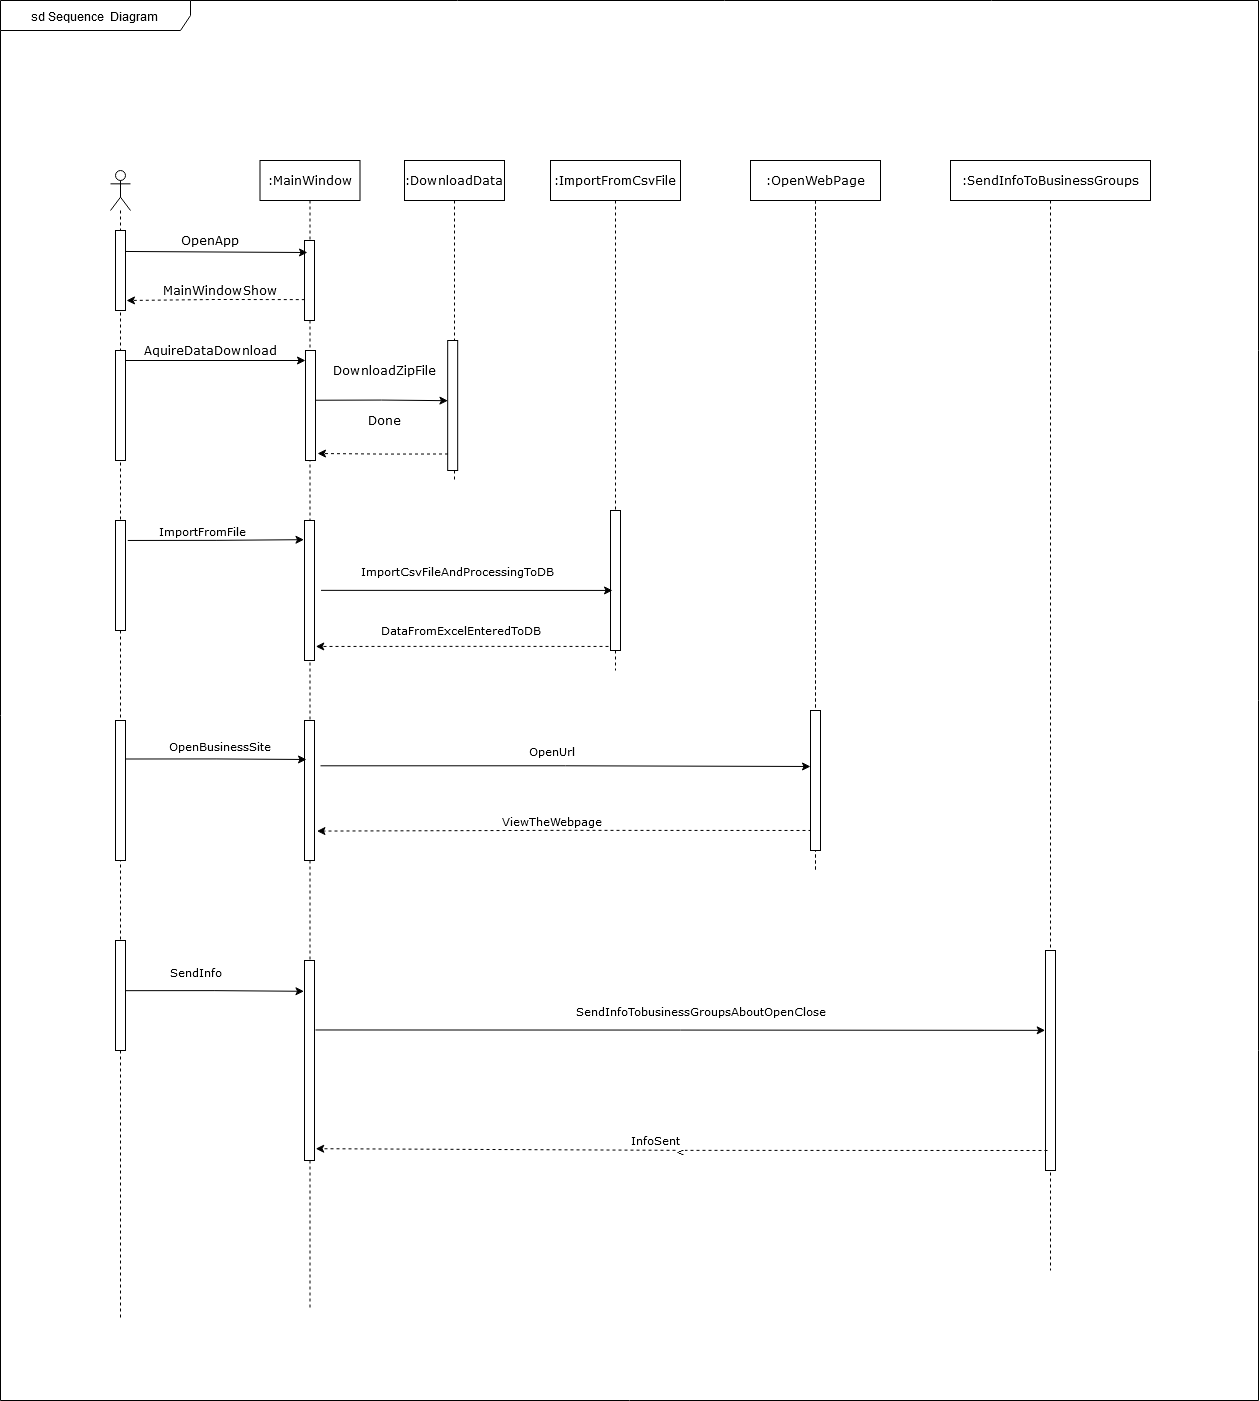

The diagram above was exported from draw.io. Its source (the exported page's mxGraphModel, read from the mxfile embedded in the PNG):
<mxGraphModel dx="4063" dy="3429" grid="1" gridSize="10" guides="1" tooltips="1" connect="1" arrows="1" fold="1" page="1" pageScale="1" pageWidth="827" pageHeight="1169" math="0" shadow="0">
  <root>
    <mxCell id="0" />
    <mxCell id="1" parent="0" />
    <mxCell id="2" value="sd Sequence&amp;nbsp; Diagram" style="shape=umlFrame;whiteSpace=wrap;html=1;width=190;height=30;" vertex="1" parent="1">
      <mxGeometry x="130" y="-70" width="1258" height="1400" as="geometry" />
    </mxCell>
    <mxCell id="3" value="" style="shape=umlLifeline;participant=umlActor;perimeter=lifelinePerimeter;whiteSpace=wrap;html=1;container=1;collapsible=0;recursiveResize=0;verticalAlign=top;spacingTop=36;outlineConnect=0;" vertex="1" parent="1">
      <mxGeometry x="240" y="100" width="20" height="1150" as="geometry" />
    </mxCell>
    <mxCell id="4" value="" style="html=1;points=[];perimeter=orthogonalPerimeter;fontFamily=Verdana;" vertex="1" parent="3">
      <mxGeometry x="5" y="60" width="10" height="80" as="geometry" />
    </mxCell>
    <mxCell id="5" value="" style="html=1;points=[];perimeter=orthogonalPerimeter;fontFamily=Verdana;" vertex="1" parent="3">
      <mxGeometry x="5" y="180" width="10" height="110" as="geometry" />
    </mxCell>
    <mxCell id="6" value="" style="html=1;points=[];perimeter=orthogonalPerimeter;fontFamily=Verdana;" vertex="1" parent="3">
      <mxGeometry x="5" y="550" width="10" height="140" as="geometry" />
    </mxCell>
    <mxCell id="7" value="" style="html=1;points=[];perimeter=orthogonalPerimeter;fontFamily=Verdana;" vertex="1" parent="3">
      <mxGeometry x="5" y="770" width="10" height="110" as="geometry" />
    </mxCell>
    <mxCell id="8" value="&lt;font face=&quot;Verdana&quot;&gt;:MainWindow&lt;/font&gt;" style="shape=umlLifeline;perimeter=lifelinePerimeter;whiteSpace=wrap;html=1;container=1;collapsible=0;recursiveResize=0;outlineConnect=0;" vertex="1" parent="1">
      <mxGeometry x="389.5" y="90" width="100" height="1150" as="geometry" />
    </mxCell>
    <mxCell id="9" value="" style="html=1;points=[];perimeter=orthogonalPerimeter;fontFamily=Verdana;" vertex="1" parent="8">
      <mxGeometry x="44.5" y="80" width="10" height="80" as="geometry" />
    </mxCell>
    <mxCell id="10" value="" style="html=1;points=[];perimeter=orthogonalPerimeter;fontFamily=Verdana;" vertex="1" parent="8">
      <mxGeometry x="45.5" y="190" width="10" height="110" as="geometry" />
    </mxCell>
    <mxCell id="11" value="" style="html=1;points=[];perimeter=orthogonalPerimeter;fontFamily=Verdana;" vertex="1" parent="8">
      <mxGeometry x="44.5" y="360" width="10" height="140" as="geometry" />
    </mxCell>
    <mxCell id="12" value="" style="html=1;points=[];perimeter=orthogonalPerimeter;fontFamily=Verdana;" vertex="1" parent="8">
      <mxGeometry x="44.5" y="560" width="10" height="140" as="geometry" />
    </mxCell>
    <mxCell id="13" value="" style="html=1;points=[];perimeter=orthogonalPerimeter;fontFamily=Verdana;" vertex="1" parent="8">
      <mxGeometry x="44.5" y="800" width="10" height="200" as="geometry" />
    </mxCell>
    <mxCell id="14" value="&lt;font face=&quot;Verdana&quot;&gt;:ImportFromCsvFile&lt;/font&gt;" style="shape=umlLifeline;perimeter=lifelinePerimeter;whiteSpace=wrap;html=1;container=1;collapsible=0;recursiveResize=0;outlineConnect=0;" vertex="1" parent="1">
      <mxGeometry x="680" y="90" width="130" height="510" as="geometry" />
    </mxCell>
    <mxCell id="15" value="" style="html=1;points=[];perimeter=orthogonalPerimeter;" vertex="1" parent="14">
      <mxGeometry x="60" y="350" width="10" height="140" as="geometry" />
    </mxCell>
    <mxCell id="16" value="&lt;font face=&quot;Verdana&quot;&gt;:DownloadData&lt;/font&gt;" style="shape=umlLifeline;perimeter=lifelinePerimeter;whiteSpace=wrap;html=1;container=1;collapsible=0;recursiveResize=0;outlineConnect=0;" vertex="1" parent="1">
      <mxGeometry x="534" y="90" width="100" height="320" as="geometry" />
    </mxCell>
    <mxCell id="17" value="" style="html=1;points=[];perimeter=orthogonalPerimeter;" vertex="1" parent="16">
      <mxGeometry x="43.18" y="180" width="10" height="130" as="geometry" />
    </mxCell>
    <mxCell id="18" value="" style="endArrow=classic;html=1;exitX=1;exitY=0.414;exitDx=0;exitDy=0;exitPerimeter=0;entryX=0.2;entryY=0.429;entryDx=0;entryDy=0;entryPerimeter=0;" edge="1" parent="1">
      <mxGeometry width="50" height="50" relative="1" as="geometry">
        <mxPoint x="255" y="180.98000000000002" as="sourcePoint" />
        <mxPoint x="437" y="182.02999999999975" as="targetPoint" />
      </mxGeometry>
    </mxCell>
    <mxCell id="19" value="&lt;font face=&quot;Verdana&quot;&gt;OpenApp&lt;/font&gt;" style="text;html=1;strokeColor=none;fillColor=none;align=center;verticalAlign=middle;whiteSpace=wrap;rounded=0;" vertex="1" parent="1">
      <mxGeometry x="320" y="160" width="40" height="20" as="geometry" />
    </mxCell>
    <mxCell id="20" style="edgeStyle=orthogonalEdgeStyle;rounded=0;orthogonalLoop=1;jettySize=auto;html=1;exitX=0.033;exitY=0.873;exitDx=0;exitDy=0;exitPerimeter=0;dashed=1;" edge="1" source="17" parent="1">
      <mxGeometry relative="1" as="geometry">
        <mxPoint x="447" y="382.99999999999955" as="targetPoint" />
      </mxGeometry>
    </mxCell>
    <mxCell id="21" value="&lt;font face=&quot;Verdana&quot;&gt;Done&lt;/font&gt;" style="text;html=1;strokeColor=none;fillColor=none;align=center;verticalAlign=middle;whiteSpace=wrap;rounded=0;" vertex="1" parent="1">
      <mxGeometry x="494" y="340" width="40" height="20" as="geometry" />
    </mxCell>
    <mxCell id="22" value="" style="group" vertex="1" connectable="0" parent="1">
      <mxGeometry x="320" y="240" width="40" height="20" as="geometry" />
    </mxCell>
    <mxCell id="23" style="edgeStyle=orthogonalEdgeStyle;rounded=0;orthogonalLoop=1;jettySize=auto;html=1;" edge="1" parent="22">
      <mxGeometry relative="1" as="geometry">
        <mxPoint x="-65" y="50" as="sourcePoint" />
        <mxPoint x="115" y="50" as="targetPoint" />
      </mxGeometry>
    </mxCell>
    <mxCell id="24" value="&lt;font face=&quot;Verdana&quot;&gt;AquireDataDownload&lt;/font&gt;" style="text;html=1;strokeColor=none;fillColor=none;align=center;verticalAlign=middle;whiteSpace=wrap;rounded=0;" vertex="1" parent="1">
      <mxGeometry x="315" y="270" width="50" height="20" as="geometry" />
    </mxCell>
    <mxCell id="25" value="" style="group" vertex="1" connectable="0" parent="1">
      <mxGeometry x="330" y="210" width="105" height="20" as="geometry" />
    </mxCell>
    <mxCell id="26" style="edgeStyle=orthogonalEdgeStyle;rounded=0;orthogonalLoop=1;jettySize=auto;html=1;exitX=0.03;exitY=0.739;exitDx=0;exitDy=0;exitPerimeter=0;dashed=1;" edge="1" parent="25" source="9">
      <mxGeometry relative="1" as="geometry">
        <mxPoint x="105" y="126.25999999999976" as="sourcePoint" />
        <mxPoint x="-74" y="20" as="targetPoint" />
        <Array as="points" />
      </mxGeometry>
    </mxCell>
    <mxCell id="27" value="&lt;font face=&quot;Verdana&quot;&gt;MainWindowShow&lt;/font&gt;" style="text;html=1;strokeColor=none;fillColor=none;align=center;verticalAlign=middle;whiteSpace=wrap;rounded=0;" vertex="1" parent="25">
      <mxGeometry width="40" height="20" as="geometry" />
    </mxCell>
    <mxCell id="28" value="" style="group" vertex="1" connectable="0" parent="1">
      <mxGeometry x="490" y="260" width="120" height="20" as="geometry" />
    </mxCell>
    <mxCell id="29" value="&lt;font face=&quot;Verdana&quot;&gt;DownloadZipFile&lt;/font&gt;" style="text;html=1;strokeColor=none;fillColor=none;align=center;verticalAlign=middle;whiteSpace=wrap;rounded=0;" vertex="1" parent="1">
      <mxGeometry x="456" y="290" width="116" height="20" as="geometry" />
    </mxCell>
    <mxCell id="30" style="edgeStyle=orthogonalEdgeStyle;rounded=0;orthogonalLoop=1;jettySize=auto;html=1;entryX=0.024;entryY=0.463;entryDx=0;entryDy=0;entryPerimeter=0;exitX=1.082;exitY=0.137;exitDx=0;exitDy=0;exitPerimeter=0;" edge="1" target="17" parent="1">
      <mxGeometry relative="1" as="geometry">
        <mxPoint x="445" y="329.74000000000024" as="sourcePoint" />
        <mxPoint x="579.1299999999999" y="330.20000000000005" as="targetPoint" />
      </mxGeometry>
    </mxCell>
    <mxCell id="31" style="edgeStyle=orthogonalEdgeStyle;rounded=0;orthogonalLoop=1;jettySize=auto;html=1;entryX=-0.052;entryY=0.137;entryDx=0;entryDy=0;entryPerimeter=0;exitX=1.229;exitY=0.297;exitDx=0;exitDy=0;exitPerimeter=0;" edge="1" target="11" parent="1">
      <mxGeometry relative="1" as="geometry">
        <mxPoint x="257.28999999999996" y="469.9699999999998" as="sourcePoint" />
        <mxPoint x="435.8600000000001" y="469.8800000000001" as="targetPoint" />
        <Array as="points" />
      </mxGeometry>
    </mxCell>
    <mxCell id="32" value="&lt;font&gt;ImportFromFile&lt;/font&gt;" style="edgeLabel;html=1;align=center;verticalAlign=middle;resizable=0;points=[];fontFamily=Verdana;" vertex="1" connectable="0" parent="31">
      <mxGeometry x="-0.1593" y="3" relative="1" as="geometry">
        <mxPoint x="-1" y="-7.09" as="offset" />
      </mxGeometry>
    </mxCell>
    <mxCell id="33" style="edgeStyle=orthogonalEdgeStyle;rounded=0;orthogonalLoop=1;jettySize=auto;html=1;entryX=0.2;entryY=0.571;entryDx=0;entryDy=0;entryPerimeter=0;exitX=1.553;exitY=0.343;exitDx=0;exitDy=0;exitPerimeter=0;" edge="1" target="15" parent="1">
      <mxGeometry relative="1" as="geometry">
        <mxPoint x="450.53000000000065" y="519.8600000000001" as="sourcePoint" />
      </mxGeometry>
    </mxCell>
    <mxCell id="34" value="&lt;font face=&quot;Verdana&quot;&gt;ImportCsvFileAndProcessingToDB&lt;/font&gt;" style="edgeLabel;html=1;align=center;verticalAlign=middle;resizable=0;points=[];" vertex="1" connectable="0" parent="33">
      <mxGeometry x="-0.1556" y="1" relative="1" as="geometry">
        <mxPoint x="11.86" y="-19.82" as="offset" />
      </mxGeometry>
    </mxCell>
    <mxCell id="35" style="edgeStyle=orthogonalEdgeStyle;rounded=0;orthogonalLoop=1;jettySize=auto;html=1;entryX=1.029;entryY=0.398;entryDx=0;entryDy=0;entryPerimeter=0;exitX=-0.2;exitY=0.971;exitDx=0;exitDy=0;exitPerimeter=0;dashed=1;" edge="1" source="15" parent="1">
      <mxGeometry relative="1" as="geometry">
        <mxPoint x="445.28999999999996" y="575.96" as="targetPoint" />
      </mxGeometry>
    </mxCell>
    <mxCell id="36" value="&lt;font face=&quot;Verdana&quot;&gt;DataFromExcelEnteredToDB&lt;/font&gt;" style="edgeLabel;html=1;align=center;verticalAlign=middle;resizable=0;points=[];" vertex="1" connectable="0" parent="35">
      <mxGeometry x="-0.1148" relative="1" as="geometry">
        <mxPoint x="-20.66" y="-16.9" as="offset" />
      </mxGeometry>
    </mxCell>
    <mxCell id="37" value="&lt;font face=&quot;Verdana&quot;&gt;:OpenWebPage&lt;/font&gt;" style="shape=umlLifeline;perimeter=lifelinePerimeter;whiteSpace=wrap;html=1;container=1;collapsible=0;recursiveResize=0;outlineConnect=0;" vertex="1" parent="1">
      <mxGeometry x="880" y="90" width="130" height="710" as="geometry" />
    </mxCell>
    <mxCell id="38" value="" style="html=1;points=[];perimeter=orthogonalPerimeter;" vertex="1" parent="37">
      <mxGeometry x="60" y="550" width="10" height="140" as="geometry" />
    </mxCell>
    <mxCell id="39" style="edgeStyle=orthogonalEdgeStyle;rounded=0;orthogonalLoop=1;jettySize=auto;html=1;fontFamily=Verdana;exitX=1;exitY=0.275;exitDx=0;exitDy=0;exitPerimeter=0;" edge="1" source="6" parent="1">
      <mxGeometry relative="1" as="geometry">
        <mxPoint x="255" y="675" as="sourcePoint" />
        <mxPoint x="436" y="689" as="targetPoint" />
      </mxGeometry>
    </mxCell>
    <mxCell id="40" value="OpenBusinessSite" style="edgeLabel;html=1;align=center;verticalAlign=middle;resizable=0;points=[];fontFamily=Verdana;" vertex="1" connectable="0" parent="39">
      <mxGeometry x="0.1104" y="1" relative="1" as="geometry">
        <mxPoint x="-6.78" y="-13.91" as="offset" />
      </mxGeometry>
    </mxCell>
    <mxCell id="41" style="edgeStyle=orthogonalEdgeStyle;rounded=0;orthogonalLoop=1;jettySize=auto;html=1;entryX=0;entryY=0.4;entryDx=0;entryDy=0;entryPerimeter=0;fontFamily=Verdana;exitX=1.5;exitY=0.515;exitDx=0;exitDy=0;exitPerimeter=0;" edge="1" target="38" parent="1">
      <mxGeometry relative="1" as="geometry">
        <mxPoint x="450" y="695.2999999999993" as="sourcePoint" />
      </mxGeometry>
    </mxCell>
    <mxCell id="42" value="OpenUrl" style="edgeLabel;html=1;align=center;verticalAlign=middle;resizable=0;points=[];fontFamily=Verdana;" vertex="1" connectable="0" parent="41">
      <mxGeometry x="-0.2745" y="3" relative="1" as="geometry">
        <mxPoint x="52" y="-12.3" as="offset" />
      </mxGeometry>
    </mxCell>
    <mxCell id="43" style="edgeStyle=orthogonalEdgeStyle;rounded=0;orthogonalLoop=1;jettySize=auto;html=1;entryX=1.143;entryY=0.579;entryDx=0;entryDy=0;entryPerimeter=0;fontFamily=Verdana;exitX=0.1;exitY=0.857;exitDx=0;exitDy=0;exitPerimeter=0;dashed=1;" edge="1" source="38" parent="1">
      <mxGeometry relative="1" as="geometry">
        <mxPoint x="446.4300000000003" y="760.5799999999999" as="targetPoint" />
      </mxGeometry>
    </mxCell>
    <mxCell id="44" value="ViewTheWebpage" style="edgeLabel;html=1;align=center;verticalAlign=middle;resizable=0;points=[];fontFamily=Verdana;" vertex="1" connectable="0" parent="43">
      <mxGeometry x="-0.0894" y="-1" relative="1" as="geometry">
        <mxPoint x="-35.29" y="-9" as="offset" />
      </mxGeometry>
    </mxCell>
    <mxCell id="45" value="&lt;font face=&quot;Verdana&quot;&gt;:OpenWebPage&lt;/font&gt;" style="shape=umlLifeline;perimeter=lifelinePerimeter;whiteSpace=wrap;html=1;container=1;collapsible=0;recursiveResize=0;outlineConnect=0;" vertex="1" parent="1">
      <mxGeometry x="880" y="90" width="130" height="710" as="geometry" />
    </mxCell>
    <mxCell id="46" value="" style="html=1;points=[];perimeter=orthogonalPerimeter;" vertex="1" parent="45">
      <mxGeometry x="60" y="550" width="10" height="140" as="geometry" />
    </mxCell>
    <mxCell id="47" value=":SendInfoToBusinessGroups" style="shape=umlLifeline;perimeter=lifelinePerimeter;whiteSpace=wrap;html=1;container=1;collapsible=0;recursiveResize=0;outlineConnect=0;fontFamily=Verdana;" vertex="1" parent="1">
      <mxGeometry x="1080" y="90" width="200" height="1110" as="geometry" />
    </mxCell>
    <mxCell id="48" value="" style="html=1;points=[];perimeter=orthogonalPerimeter;fontFamily=Verdana;" vertex="1" parent="47">
      <mxGeometry x="95" y="790" width="10" height="220" as="geometry" />
    </mxCell>
    <mxCell id="49" style="edgeStyle=orthogonalEdgeStyle;rounded=0;orthogonalLoop=1;jettySize=auto;html=1;entryX=-0.052;entryY=0.154;entryDx=0;entryDy=0;entryPerimeter=0;fontFamily=Verdana;exitX=0.986;exitY=0.456;exitDx=0;exitDy=0;exitPerimeter=0;" edge="1" source="7" target="13" parent="1">
      <mxGeometry relative="1" as="geometry">
        <mxPoint x="260" y="921" as="sourcePoint" />
        <mxPoint x="436" y="919.6999999999998" as="targetPoint" />
      </mxGeometry>
    </mxCell>
    <mxCell id="50" value="SendInfo" style="edgeLabel;html=1;align=center;verticalAlign=middle;resizable=0;points=[];fontFamily=Verdana;" vertex="1" connectable="0" parent="49">
      <mxGeometry x="-0.2217" y="-2" relative="1" as="geometry">
        <mxPoint x="-0.010000000000000009" y="-21.46" as="offset" />
      </mxGeometry>
    </mxCell>
    <mxCell id="51" style="edgeStyle=orthogonalEdgeStyle;rounded=0;orthogonalLoop=1;jettySize=auto;html=1;fontFamily=Verdana;exitX=1;exitY=0.774;exitDx=0;exitDy=0;exitPerimeter=0;entryX=-0.031;entryY=0.363;entryDx=0;entryDy=0;entryPerimeter=0;" edge="1" target="48" parent="1">
      <mxGeometry relative="1" as="geometry">
        <mxPoint x="445" y="959.4799999999996" as="sourcePoint" />
        <mxPoint x="1180" y="960" as="targetPoint" />
      </mxGeometry>
    </mxCell>
    <mxCell id="52" value="SendInfoTobusinessGroupsAboutOpenClose" style="edgeLabel;html=1;align=center;verticalAlign=middle;resizable=0;points=[];fontFamily=Verdana;" vertex="1" connectable="0" parent="51">
      <mxGeometry x="0.0765" y="-2" relative="1" as="geometry">
        <mxPoint x="-10.38" y="-22" as="offset" />
      </mxGeometry>
    </mxCell>
    <mxCell id="53" value="&amp;lt;" style="edgeStyle=orthogonalEdgeStyle;rounded=0;orthogonalLoop=1;jettySize=auto;html=1;fontFamily=Verdana;dashed=1;entryX=1.121;entryY=0.941;entryDx=0;entryDy=0;entryPerimeter=0;" edge="1" target="13" parent="1">
      <mxGeometry relative="1" as="geometry">
        <mxPoint x="1177" y="1080" as="sourcePoint" />
        <mxPoint x="450" y="1080" as="targetPoint" />
      </mxGeometry>
    </mxCell>
    <mxCell id="54" value="InfoSent" style="edgeLabel;html=1;align=center;verticalAlign=middle;resizable=0;points=[];fontFamily=Verdana;" vertex="1" connectable="0" parent="53">
      <mxGeometry x="0.0773" y="-1" relative="1" as="geometry">
        <mxPoint x="-0.57" y="-8.8" as="offset" />
      </mxGeometry>
    </mxCell>
    <mxCell id="55" value="" style="html=1;points=[];perimeter=orthogonalPerimeter;fontFamily=Verdana;" vertex="1" parent="1">
      <mxGeometry x="245" y="450" width="10" height="110" as="geometry" />
    </mxCell>
  </root>
</mxGraphModel>